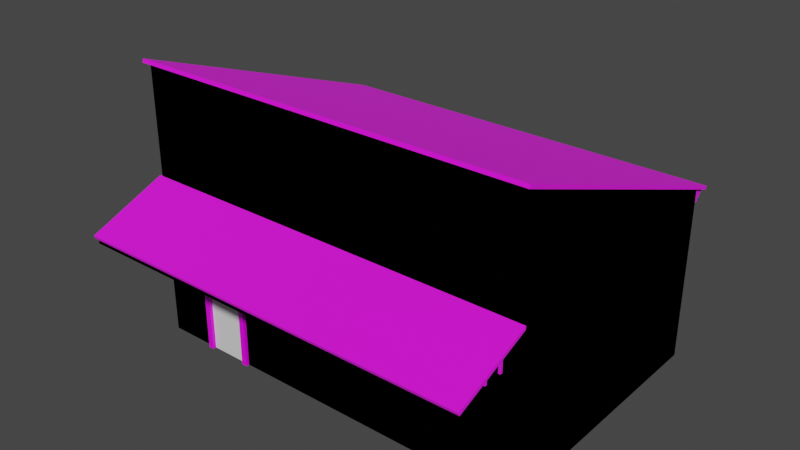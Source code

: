 # Source: 35_casa.blend  (saved by Blender 2.83.19; exported with 4.5.12 LTS)
import bpy
from mathutils import Matrix  # noqa: F401  (used for matrix-valued properties, if any)

bpy.ops.wm.read_factory_settings(use_empty=True)
scene = bpy.context.scene
scene.name = 'Scene'

# ---- collections
col_casa35_lod0 = bpy.data.collections.new('casa35_LOD0'); scene.collection.children.link(col_casa35_lod0)
col_casa35_lod1 = bpy.data.collections.new('casa35_LOD1'); scene.collection.children.link(col_casa35_lod1)

# ---- images (referenced by path relative to the original .blend; pixels are not part of the script)
import os
ASSET_DIR = os.environ.get("B2B_ASSET_DIR", "")  # directory of the original .blend (textures are referenced by path, not embedded)
HERE = os.path.dirname(os.path.abspath(__file__))  # packed textures are extracted next to this script under _unpacked/

def load_image(name, relpath, width, height, colorspace="sRGB"):
    """Load a texture the original file referenced (path relative to the .blend, or extracted next to this script)."""
    p = next((c for c in (os.path.join(HERE, relpath), os.path.join(ASSET_DIR, relpath)) if relpath and os.path.exists(c)), "")
    if p:
        img = bpy.data.images.load(p, check_existing=True)
        img.name = name
    else:  # same state as the original file: an image datablock whose file is absent (Cycles renders it pink)
        img = bpy.data.images.new(name, width, height)
        img.source = "FILE"
        img.filepath = "//" + (relpath or name)
    img.colorspace_settings.name = colorspace
    return img
img_texturescom_rooftilesceramicold0056_1_seamless_s_jpg = load_image('TexturesCom_RooftilesCeramicOld0056_1_seamless_S.jpg', 'TexturesCom_RooftilesCeramicOld0056_1_seamless_S.jpg', 1024, 1024, 'sRGB')
img_tmrlegyew_2k_albedo_jpg = load_image('tmrlegyew_2K_Albedo.jpg', 'tmrlegyew_2K_Albedo.jpg', 1024, 1024, 'sRGB')
img_defaultmaterial_base_color_png = load_image('DefaultMaterial_Base_Color.png', 'DefaultMaterial_Base_Color.png', 1024, 1024, 'sRGB')
img_madeira300_jpg = load_image('madeira300.jpg', 'madeira300.jpg', 1024, 1024, 'sRGB')
img_35_lod = load_image('35-lod', '', 1024, 1024, 'sRGB')

# ---- materials (node trees are filled in below, after node groups)
mat_telhado = bpy.data.materials.new('telhado')
mat_dirty_concrete_floor_4x4_ue4idgdlw = bpy.data.materials.new('Dirty_Concrete_Floor_4x4_ue4idgdlw')
mat_portas_janelas = bpy.data.materials.new('portas_janelas')
mat_madeira = bpy.data.materials.new('madeira')
mat_lod = bpy.data.materials.new('lod')

# ---- material node trees
mat_telhado.use_nodes = True; mat_telhado.node_tree.nodes.clear()
_N = mat_telhado.node_tree.nodes; _L = mat_telhado.node_tree.links
n0 = _N.new('ShaderNodeBsdfPrincipled'); n0.name = 'Principled BSDF'; n0.location = (10, 300)
n0.distribution = 'GGX'
n0.subsurface_method = 'BURLEY'
n0.inputs[2].default_value = 1.0
n0.inputs[3].default_value = 1.45
n0.inputs[27].default_value = (0.0, 0.0, 0.0, 1.0)
n0.inputs[28].default_value = 1.0
n1 = _N.new('ShaderNodeOutputMaterial'); n1.name = 'Material Output'; n1.location = (300, 300)
n2 = _N.new('ShaderNodeTexImage'); n2.name = 'Image Texture'; n2.location = (-439, 318)
n2.image = img_texturescom_rooftilesceramicold0056_1_seamless_s_jpg
_L.new(n0.outputs[0], n1.inputs[0])
_L.new(n2.outputs[0], n0.inputs[0])
n1.is_active_output = True
mat_dirty_concrete_floor_4x4_ue4idgdlw.use_nodes = True; mat_dirty_concrete_floor_4x4_ue4idgdlw.node_tree.nodes.clear()
_N = mat_dirty_concrete_floor_4x4_ue4idgdlw.node_tree.nodes; _L = mat_dirty_concrete_floor_4x4_ue4idgdlw.node_tree.links
n0 = _N.new('ShaderNodeOutputMaterial'); n0.name = 'Material Output'; n0.location = (300, 300)
n1 = _N.new('ShaderNodeTexImage'); n1.name = 'Image Texture'; n1.location = (-957, 511)
n2 = _N.new('ShaderNodeTexImage'); n2.name = 'Image Texture.001'; n2.location = (-529, 128)
n2.image = img_tmrlegyew_2k_albedo_jpg
n3 = _N.new('ShaderNodeBsdfPrincipled'); n3.name = 'Principled BSDF'; n3.location = (10, 300)
n3.subsurface_method = 'BURLEY'
n3.inputs[2].default_value = 0.9227
n3.inputs[3].default_value = 1.45
n3.inputs[27].default_value = (0.0, 0.0, 0.0, 1.0)
n3.inputs[28].default_value = 1.0
n4 = _N.new('ShaderNodeMix'); n4.name = 'Mix'; n4.location = (-187, 273)
n4.data_type = 'RGBA'
n4.blend_type = 'MULTIPLY'
n4.inputs[0].default_value = 1.0
n5 = _N.new('ShaderNodeAmbientOcclusion'); n5.name = 'Ambient Occlusion'; n5.location = (-495, 415)
_L.new(n4.outputs[2], n3.inputs[0])
_L.new(n3.outputs[0], n0.inputs[0])
_L.new(n5.outputs[1], n4.inputs[7])
_L.new(n2.outputs[0], n4.inputs[6])
n0.is_active_output = True
mat_portas_janelas.use_nodes = True; mat_portas_janelas.node_tree.nodes.clear()
_N = mat_portas_janelas.node_tree.nodes; _L = mat_portas_janelas.node_tree.links
n0 = _N.new('ShaderNodeBsdfPrincipled'); n0.name = 'Principled BSDF'; n0.location = (10, 300)
n0.distribution = 'GGX'
n0.subsurface_method = 'BURLEY'
n0.inputs[3].default_value = 1.45
n0.inputs[27].default_value = (0.0, 0.0, 0.0, 1.0)
n0.inputs[28].default_value = 1.0
n1 = _N.new('ShaderNodeOutputMaterial'); n1.name = 'Material Output'; n1.location = (300, 300)
n2 = _N.new('ShaderNodeTexImage'); n2.name = 'Image Texture'; n2.location = (-422, 151)
n2.image = img_defaultmaterial_base_color_png
n3 = _N.new('ShaderNodeTexImage'); n3.name = 'Image Texture.001'; n3.location = (452, 88)
_L.new(n0.outputs[0], n1.inputs[0])
_L.new(n2.outputs[0], n0.inputs[0])
n1.is_active_output = True
mat_madeira.use_nodes = True; mat_madeira.node_tree.nodes.clear()
_N = mat_madeira.node_tree.nodes; _L = mat_madeira.node_tree.links
n0 = _N.new('ShaderNodeBsdfPrincipled'); n0.name = 'Principled BSDF'; n0.location = (10, 300)
n0.distribution = 'GGX'
n0.subsurface_method = 'BURLEY'
n0.inputs[2].default_value = 0.8909
n0.inputs[3].default_value = 1.45
n0.inputs[27].default_value = (0.0, 0.0, 0.0, 1.0)
n0.inputs[28].default_value = 1.0
n1 = _N.new('ShaderNodeOutputMaterial'); n1.name = 'Material Output'; n1.location = (300, 300)
n2 = _N.new('ShaderNodeTexImage'); n2.name = 'Image Texture.001'; n2.location = (-533, 50)
n2.image = img_madeira300_jpg
n3 = _N.new('ShaderNodeTexImage'); n3.name = 'Image Texture'; n3.location = (421, 127)
_L.new(n0.outputs[0], n1.inputs[0])
_L.new(n2.outputs[0], n0.inputs[0])
n1.is_active_output = True
mat_lod.use_nodes = True; mat_lod.node_tree.nodes.clear()
_N = mat_lod.node_tree.nodes; _L = mat_lod.node_tree.links
n0 = _N.new('ShaderNodeBsdfPrincipled'); n0.name = 'Principled BSDF'; n0.location = (10, 300)
n0.distribution = 'GGX'
n0.subsurface_method = 'BURLEY'
n0.inputs[3].default_value = 1.45
n0.inputs[27].default_value = (0.0, 0.0, 0.0, 1.0)
n0.inputs[28].default_value = 1.0
n1 = _N.new('ShaderNodeOutputMaterial'); n1.name = 'Material Output'; n1.location = (300, 300)
n2 = _N.new('ShaderNodeTexImage'); n2.name = 'Image Texture'; n2.location = (-411, 241)
n2.image = img_35_lod
_L.new(n0.outputs[0], n1.inputs[0])
n1.is_active_output = True

# ---- world
world_world = bpy.data.worlds.new('World'); scene.world = world_world
world_world.use_nodes = True; world_world.node_tree.nodes.clear()
_N = world_world.node_tree.nodes; _L = world_world.node_tree.links
n0 = _N.new('ShaderNodeOutputWorld'); n0.name = 'World Output'; n0.location = (300, 300)
n1 = _N.new('ShaderNodeBackground'); n1.name = 'Background'; n1.location = (10, 300)
n1.inputs[0].default_value = (0.05088, 0.05088, 0.05088, 1.0)
_L.new(n1.outputs[0], n0.inputs[0])
n0.is_active_output = True
world_world.color = (0.05088, 0.05088, 0.05088)
world_world.use_sun_shadow = False
world_world.sun_shadow_jitter_overblur = 0.0

# ---- meshes
me_plane = bpy.data.meshes.new('Plane')
me_plane.from_pydata([(-3.045, -2.148, 0.838), (3.045, -2.148, 0.838), (-3.045, 2.184, -0.7384), (3.045, 2.184, -0.7384), (-3.045, -2.166, 0.7882), (3.045, -2.166, 0.7882), (-3.045, 2.166, -0.7882), (3.045, 2.166, -0.7882), (-3.045, -3.259, -1.344), (3.045, -3.259, -1.344), (-3.045, -2.074, -0.8691), (3.045, -2.074, -0.8691), (-3.045, -3.239, -1.393), (3.045, -3.239, -1.393), (-3.045, -2.074, -0.9181), (3.045, -2.074, -0.9181)], [], [(0, 1, 3, 2), (4, 6, 7, 5), (0, 2, 6, 4), (1, 0, 4, 5), (3, 1, 5, 7), (2, 3, 7, 6), (8, 9, 11, 10), (12, 14, 15, 13), (8, 10, 14, 12), (9, 8, 12, 13), (11, 9, 13, 15), (10, 11, 15, 14)])
_uv = me_plane.uv_layers.new(name='UVMap')
_uv.uv.foreach_set('vector', [1.748, 1.384, -0.7482, 1.384, -0.7482, -0.3917, 1.748, -0.3917, 1.748, 1.392, 1.748, -0.3842, -0.7482, -0.3842, -0.7482, 1.392, -0.3842, 0.8333, 1.392, 0.1871, 1.384, 0.1667, -0.3917, 0.8129, 1.748, 0.8333, -0.7482, 0.8333, -0.7482, 0.8129, 1.748, 0.8129, 1.392, 0.1871, -0.3842, 0.8333, -0.3917, 0.8129, 1.384, 0.1667, -0.7482, 0.1428, 1.748, 0.1428, 1.748, 0.1125, -0.7482, 0.1125, -1.159, 0.1098, 2.159, 0.1098, 2.159, 0.7614, -1.159, 0.7614, -1.159, 0.09989, -1.159, 0.7435, 2.159, 0.7435, 2.159, 0.09989, 0.1811, 0.5616, 0.8328, 0.3191, 0.8148, 0.2993, 0.1713, 0.5345, 2.159, 0.5616, -1.159, 0.5616, -1.159, 0.5345, 2.159, 0.5345, 0.8328, 0.3191, 0.1811, 0.5616, 0.1713, 0.5345, 0.8148, 0.2993, -1.159, 0.3191, 2.159, 0.3191, 2.159, 0.2993, -1.159, 0.2993])
me_plane.materials.append(mat_telhado)
me_plane.use_remesh_fix_poles = True
me_plane.use_remesh_preserve_attributes = False
me_plane.use_mirror_vertex_groups = False
me_plane.update()
me_35_casa_lod0 = bpy.data.meshes.new('35_casa_LOD0')
me_35_casa_lod0.from_pydata([(-2.995, -2.029, 0.0), (-2.995, -2.029, 4.1), (-2.995, 2.029, 0.0), (-2.995, 2.029, 2.623), (3.005, -2.029, 0.0), (3.005, -2.029, 4.1), (3.005, 2.029, 0.0), (3.005, 2.029, 2.623), (1.791, 2.129, 2.519), (0.5382, 2.029, 2.104), (0.5382, 2.029, 0.9874), (-0.7835, 2.029, 0.0), (1.791, 2.179, 2.569), (-0.2245, 2.029, 2.104), (-0.2245, 2.029, 0.9874), (1.791, 2.179, 2.519), (-1.343, 2.029, 2.104), (-1.343, 2.029, 0.9874), (1.791, 2.129, 2.469), (-2.105, 2.029, 2.104), (-2.105, 2.029, 0.9874), (1.791, 2.079, 2.469), (2.178, 2.029, 2.144), (2.178, 2.029, 0.0), (1.405, 2.029, 0.0), (1.791, 2.079, 2.419), (1.405, 2.029, 2.144), (-1.724, 2.129, 2.519), (-1.724, 2.179, 2.569), (-1.724, 2.179, 2.519), (1.598, 2.029, 2.227), (1.791, 2.029, 2.266), (1.985, 2.029, 2.227), (-2.253, -2.029, 0.0), (-2.253, -2.029, 2.104), (-1.48, -2.029, 0.0), (-1.48, -2.029, 2.104), (2.046, -2.029, 2.104), (1.284, -2.029, 2.104), (2.046, -2.029, 0.9874), (1.284, -2.029, 0.9874), (3.005, 2.029, 2.419), (3.005, 2.079, 2.419), (3.005, 2.079, 2.469), (3.005, 2.129, 2.469), (3.005, 2.179, 2.519), (3.005, 2.179, 2.569), (3.005, 2.129, 2.519), (-2.995, 2.029, 2.419), (-2.995, 2.079, 2.419), (-2.995, 2.079, 2.469), (-2.995, 2.129, 2.469), (-2.995, 2.179, 2.519), (-2.995, 2.179, 2.569), (-2.995, 2.129, 2.519), (0.09312, 2.029, 2.419), (0.09312, 2.079, 2.419), (0.09312, 2.079, 2.469), (0.09312, 2.129, 2.469), (0.09312, 2.179, 2.519), (0.09312, 2.179, 2.569), (0.09312, 2.129, 2.519), (-1.724, 2.079, 2.469), (-1.724, 2.079, 2.419), (-1.724, 2.029, 2.419), (1.791, 2.029, 2.419), (-1.724, 2.129, 2.469), (1.791, 2.029, 2.425), (2.178, 2.029, 0.0), (2.178, 2.029, 2.144), (2.178, 2.067, 0.0), (2.178, 2.067, 2.144), (2.092, 2.067, 0.0), (2.092, 2.067, 2.096), (2.092, 1.941, 0.0), (2.092, 1.941, 2.096), (1.491, 1.941, 0.0), (1.491, 1.941, 2.096), (1.491, 2.067, 0.0), (1.491, 2.067, 2.096), (1.405, 2.067, 0.0), (1.405, 2.029, 0.0), (1.405, 2.067, 2.144), (1.405, 2.029, 2.144), (1.641, 1.941, 0.0), (1.791, 1.941, 0.0), (1.942, 1.941, 0.0), (1.598, 2.067, 2.227), (1.791, 2.067, 2.266), (1.985, 2.067, 2.227), (1.985, 2.029, 2.227), (1.791, 2.029, 2.266), (1.598, 2.029, 2.227), (1.641, 2.067, 2.155), (1.791, 2.067, 2.18), (1.942, 2.067, 2.155), (1.942, 1.941, 2.155), (1.791, 1.941, 2.18), (1.641, 1.941, 2.155), (0.4806, 1.95, 1.051), (-0.1669, 1.95, 1.051), (0.4806, 1.95, 2.04), (0.4806, 2.075, 1.051), (-0.1669, 2.075, 1.051), (0.4806, 2.075, 2.04), (0.5382, 2.075, 0.9874), (-0.2245, 2.075, 0.9874), (0.5382, 2.075, 2.104), (0.5382, 2.029, 0.9874), (-0.2245, 2.029, 0.9874), (0.5382, 2.029, 2.104), (-0.2245, 2.029, 2.104), (-0.2245, 2.075, 2.104), (-0.1669, 2.075, 2.04), (-0.1669, 1.95, 2.04), (-1.4, 1.95, 1.051), (-2.048, 1.95, 1.051), (-1.4, 1.95, 2.04), (-1.4, 2.075, 1.051), (-2.048, 2.075, 1.051), (-1.4, 2.075, 2.04), (-1.343, 2.075, 0.9874), (-2.105, 2.075, 0.9874), (-1.343, 2.075, 2.104), (-1.343, 2.029, 0.9874), (-2.105, 2.029, 0.9874), (-1.343, 2.029, 2.104), (-2.105, 2.029, 2.104), (-2.105, 2.075, 2.104), (-2.048, 2.075, 2.04), (-2.048, 1.95, 2.04), (-2.253, -2.029, 0.0), (-2.253, -2.029, 2.104), (-2.253, -2.08, 0.0), (-2.253, -2.08, 2.104), (-2.167, -2.08, 0.0), (-2.167, -2.08, 2.018), (-2.167, -1.954, 0.0), (-2.167, -1.954, 2.018), (-1.566, -1.954, 0.0), (-1.566, -1.954, 2.018), (-1.566, -2.08, 0.0), (-1.566, -2.08, 2.018), (-1.48, -2.08, 0.0), (-1.48, -2.029, 0.0), (-1.48, -2.08, 2.104), (-1.48, -2.029, 2.104), (2.92, -3.137, 1.88), (2.92, -3.137, 1.963), (2.92, -2.029, 1.88), (2.92, -2.029, 1.963), (2.953, -3.137, 1.88), (2.953, -3.137, 1.963), (2.953, -2.029, 1.88), (2.953, -2.029, 1.963), (3.005, -3.169, 1.88), (3.005, -3.169, 1.963), (3.005, -3.137, 1.88), (3.005, -3.137, 1.963), (2.92, -2.315, 1.88), (2.92, -2.601, 1.88), (2.92, -2.887, 1.88), (2.92, -2.87, 1.963), (2.92, -2.905, 1.963), (2.92, -2.583, 1.963), (2.92, -2.619, 1.963), (2.92, -2.297, 1.963), (2.92, -2.333, 1.963), (2.953, -2.887, 1.88), (2.953, -2.601, 1.88), (2.953, -2.315, 1.88), (2.953, -2.333, 1.963), (2.953, -2.297, 1.963), (2.953, -2.619, 1.963), (2.953, -2.583, 1.963), (2.953, -2.905, 1.963), (2.953, -2.87, 1.963), (2.953, -2.87, 2.101), (2.953, -2.619, 2.203), (2.92, -2.87, 2.101), (2.92, -2.905, 2.087), (2.953, -2.905, 2.087), (2.953, -2.297, 2.335), (2.92, -2.619, 2.203), (2.953, -2.333, 2.32), (2.92, -2.583, 2.218), (2.92, -2.297, 2.335), (2.953, -2.583, 2.218), (2.92, -2.333, 2.32), (-2.92, -3.137, 1.88), (-2.92, -3.137, 1.963), (-2.92, -2.029, 1.88), (-2.92, -2.029, 1.963), (-2.953, -3.137, 1.88), (-2.953, -3.137, 1.963), (-2.953, -2.029, 1.88), (-2.953, -2.029, 1.963), (-3.005, -3.169, 1.88), (-3.005, -3.169, 1.963), (-3.005, -3.137, 1.88), (-3.005, -3.137, 1.963), (-2.92, -2.315, 1.88), (-2.92, -2.601, 1.88), (-2.92, -2.887, 1.88), (-2.92, -2.87, 1.963), (-2.92, -2.905, 1.963), (-2.92, -2.583, 1.963), (-2.92, -2.619, 1.963), (-2.92, -2.297, 1.963), (-2.92, -2.333, 1.963), (-2.953, -2.887, 1.88), (-2.953, -2.601, 1.88), (-2.953, -2.315, 1.88), (-2.953, -2.333, 1.963), (-2.953, -2.297, 1.963), (-2.953, -2.619, 1.963), (-2.953, -2.583, 1.963), (-2.953, -2.905, 1.963), (-2.953, -2.87, 1.963), (-2.953, -2.87, 2.101), (-2.953, -2.619, 2.203), (-2.92, -2.87, 2.101), (-2.92, -2.905, 2.087), (-2.953, -2.905, 2.087), (-2.953, -2.297, 2.335), (-2.92, -2.619, 2.203), (-2.953, -2.333, 2.32), (-2.92, -2.583, 2.218), (-2.92, -2.297, 2.335), (-2.953, -2.583, 2.218), (-2.92, -2.333, 2.32), (1.341, -1.95, 1.051), (1.989, -1.95, 1.051), (1.341, -1.95, 2.04), (1.341, -2.075, 1.051), (1.989, -2.075, 1.051), (1.341, -2.075, 2.04), (1.284, -2.075, 0.9874), (2.046, -2.075, 0.9874), (1.284, -2.075, 2.104), (1.284, -2.029, 0.9874), (2.046, -2.029, 0.9874), (1.284, -2.029, 2.104), (2.046, -2.029, 2.104), (2.046, -2.075, 2.104), (1.989, -2.075, 2.04), (1.989, -1.95, 2.04)], [], [(1, 3, 48), (57, 58, 18, 21), (41, 7, 5), (11, 14, 10, 24), (33, 34, 1, 0), (6, 41, 5, 4), (23, 22, 41, 6), (0, 1, 48, 2), (58, 61, 8, 18), (61, 59, 15, 8), (17, 16, 13, 14), (11, 17, 14), (2, 20, 17, 11), (59, 60, 12, 15), (55, 64, 63, 56), (2, 48, 19, 20), (56, 63, 62, 57), (57, 62, 66, 58), (10, 9, 26, 24), (58, 66, 27, 61), (61, 27, 29, 59), (59, 29, 28, 60), (40, 38, 36, 35), (4, 39, 40, 35), (4, 5, 37, 39), (65, 25, 42, 41), (25, 21, 43, 42), (21, 18, 44, 43), (18, 8, 47, 44), (8, 15, 45, 47), (15, 12, 46, 45), (43, 41, 42), (43, 7, 41), (44, 47, 7, 43), (45, 46, 47), (7, 47, 46), (64, 48, 49, 63), (63, 49, 50, 62), (62, 50, 51, 66), (66, 51, 54, 27), (27, 54, 52, 29), (29, 52, 53, 28), (50, 49, 48), (50, 48, 3), (51, 50, 3, 54), (52, 54, 53), (3, 53, 54), (37, 5, 38), (38, 5, 1, 36), (36, 1, 34), (31, 67, 65, 32), (30, 65, 67, 31), (26, 65, 30), (9, 55, 65, 26), (32, 65, 41, 22), (48, 64, 19), (19, 64, 16), (16, 64, 55, 13), (13, 55, 9), (56, 57, 21, 25), (55, 56, 25, 65), (70, 71, 69, 68), (72, 73, 71, 70), (73, 72, 74, 75), (86, 96, 75, 74), (78, 79, 77, 76), (79, 78, 80, 82), (81, 83, 82, 80), (89, 90, 69, 71), (93, 79, 82, 87), (95, 73, 75, 96), (79, 93, 98, 77), (93, 94, 97, 98), (94, 95, 96, 97), (73, 95, 89, 71), (95, 94, 88, 89), (94, 93, 87, 88), (82, 83, 92, 87), (87, 92, 91, 88), (88, 91, 90, 89), (76, 77, 98, 84), (84, 98, 97, 85), (85, 97, 96, 86), (101, 99, 100, 114), (102, 103, 100, 99), (104, 102, 99, 101), (103, 102, 105, 106), (102, 104, 107, 105), (109, 106, 105, 108), (105, 107, 110, 108), (112, 111, 110, 107), (109, 111, 112, 106), (113, 103, 106, 112), (104, 113, 112, 107), (103, 113, 114, 100), (113, 104, 101, 114), (117, 115, 116, 130), (118, 119, 116, 115), (120, 118, 115, 117), (119, 118, 121, 122), (118, 120, 123, 121), (125, 122, 121, 124), (121, 123, 126, 124), (128, 127, 126, 123), (125, 127, 128, 122), (129, 119, 122, 128), (120, 129, 128, 123), (119, 129, 130, 116), (129, 120, 117, 130), (133, 134, 132, 131), (135, 136, 134, 133), (136, 135, 137, 138), (139, 140, 138, 137), (141, 142, 140, 139), (142, 141, 143, 145), (144, 146, 145, 143), (145, 146, 132, 134), (136, 142, 145, 134), (142, 136, 138, 140), (161, 162, 165, 160), (169, 173, 176, 168), (155, 197, 199, 157), (157, 158, 156, 155), (157, 199, 200, 158), (168, 175, 152, 151), (160, 164, 167, 159), (159, 166, 150, 149), (147, 148, 163, 161), (153, 154, 172, 170), (170, 171, 174, 169), (161, 168, 151, 147), (160, 169, 168, 161), (159, 170, 169, 160), (171, 170, 172), (173, 169, 174), (175, 168, 176), (162, 161, 163), (164, 160, 165), (166, 159, 167), (149, 153, 170, 159), (166, 167, 188, 186), (174, 164, 185, 187), (167, 171, 184, 188), (164, 165, 183, 185), (171, 172, 182, 184), (172, 166, 186, 182), (163, 175, 181, 180), (162, 163, 180, 179), (165, 173, 178, 183), (173, 174, 187, 178), (175, 176, 177, 181), (176, 162, 179, 177), (203, 202, 207, 204), (211, 210, 218, 215), (199, 197, 198, 200), (210, 193, 194, 217), (202, 201, 209, 206), (201, 191, 192, 208), (189, 203, 205, 190), (195, 212, 214, 196), (212, 211, 216, 213), (203, 189, 193, 210), (202, 203, 210, 211), (201, 202, 211, 212), (213, 214, 212), (215, 216, 211), (217, 218, 210), (204, 205, 203), (206, 207, 202), (208, 209, 201), (191, 201, 212, 195), (208, 228, 230, 209), (216, 229, 227, 206), (209, 230, 226, 213), (206, 227, 225, 207), (213, 226, 224, 214), (214, 224, 228, 208), (205, 222, 223, 217), (204, 221, 222, 205), (207, 225, 220, 215), (215, 220, 229, 216), (217, 223, 219, 218), (218, 219, 221, 204), (197, 155, 156, 198), (233, 231, 232, 246), (234, 235, 232, 231), (236, 234, 231, 233), (235, 234, 237, 238), (234, 236, 239, 237), (241, 238, 237, 240), (237, 239, 242, 240), (244, 243, 242, 239), (241, 243, 244, 238), (245, 235, 238, 244), (236, 245, 244, 239), (235, 245, 246, 232), (245, 236, 233, 246)])
me_35_casa_lod0.polygons.foreach_set('material_index', [0, 0, 0, 0, 0, 0, 0, 0, 0, 0, 0, 0, 0, 0, 0, 0, 0, 0, 0, 0, 0, 0, 0, 0, 0, 0, 0, 0, 0, 0, 0, 0, 0, 0, 0, 0, 0, 0, 0, 0, 0, 0, 0, 0, 0, 0, 0, 0, 0, 0, 0, 0, 0, 0, 0, 0, 0, 0, 0, 0, 0, 1, 1, 1, 1, 1, 1, 1, 1, 1, 1, 1, 1, 1, 1, 1, 1, 1, 1, 1, 1, 1, 1, 1, 1, 1, 1, 1, 1, 1, 1, 1, 1, 1, 1, 1, 1, 1, 1, 1, 1, 1, 1, 1, 1, 1, 1, 1, 1, 1, 1, 1, 1, 1, 1, 1, 1, 1, 1, 2, 2, 2, 2, 2, 2, 2, 2, 2, 2, 2, 2, 2, 2, 2, 2, 2, 2, 2, 2, 2, 2, 2, 2, 2, 2, 2, 2, 2, 2, 2, 2, 2, 2, 2, 2, 2, 2, 2, 2, 2, 2, 2, 2, 2, 2, 2, 2, 2, 2, 2, 2, 2, 2, 2, 2, 2, 2, 2, 2, 2, 2, 2, 2, 2, 1, 1, 1, 1, 1, 1, 1, 1, 1, 1, 1, 1, 1])
_uv = me_35_casa_lod0.uv_layers.new(name='UVMap')
_uv.uv.foreach_set('vector', [-0.3501, 0.9906, 0.6248, 0.6358, 0.6248, 0.5868, 0.5058, 0.6783, 0.5058, 0.6903, 0.9138, 0.6903, 0.9138, 0.6783, 0.6248, 0.5868, 0.6248, 0.6358, -0.3501, 0.9906, 0.2952, 0.005526, 0.4295, 0.2428, 0.6127, 0.2428, 0.8209, 0.005526, -0.05792, 0.005526, -0.05792, 0.511, -0.2361, 0.9906, -0.2361, 0.005526, 0.6248, 0.005526, 0.6248, 0.5868, -0.3501, 0.9906, -0.3501, 0.005526, 1.007, 0.005526, 1.007, 0.5206, 1.205, 0.5868, 1.205, 0.005526, -0.3501, 0.005526, -0.3501, 0.9906, 0.6248, 0.5868, 0.6248, 0.005526, 0.5058, 0.5988, 0.5058, 0.6108, 0.9138, 0.6108, 0.9138, 0.5988, 0.5058, 0.6903, 0.5058, 0.7023, 0.9138, 0.7023, 0.9138, 0.6903, 0.1609, 0.2428, 0.1609, 0.511, 0.4295, 0.511, 0.4295, 0.2428, 0.2952, 0.005526, 0.1609, 0.2428, 0.4295, 0.2428, -0.2361, 0.005526, -0.0224, 0.2428, 0.1609, 0.2428, 0.2952, 0.005526, 0.5058, 0.6108, 0.5058, 0.6228, 0.9138, 0.6228, 0.9138, 0.6108, 0.5058, 0.6663, 0.06923, 0.6663, 0.06923, 0.6783, 0.5058, 0.6783, -0.2361, 0.005526, -0.2361, 0.5868, -0.0224, 0.511, -0.0224, 0.2428, 0.5058, 0.5868, 0.06923, 0.5868, 0.06923, 0.5988, 0.5058, 0.5988, 0.5058, 0.6783, 0.06923, 0.6783, 0.06923, 0.6903, 0.5058, 0.6903, 0.6127, 0.2428, 0.6127, 0.511, 0.8209, 0.5206, 0.8209, 0.005526, 0.5058, 0.5988, 0.06923, 0.5988, 0.06923, 0.6108, 0.5058, 0.6108, 0.5058, 0.6903, 0.06923, 0.6903, 0.06923, 0.7023, 0.5058, 0.7023, 0.5058, 0.6108, 0.06923, 0.6108, 0.06923, 0.6228, 0.5058, 0.6228, 0.7918, 0.2428, 0.7918, 0.511, 0.1279, 0.511, 0.1279, 0.005526, 1.205, 0.005526, 0.9751, 0.2428, 0.7918, 0.2428, 0.1279, 0.005526, 1.205, 0.005526, 1.205, 0.9906, 0.9751, 0.511, 0.9751, 0.2428, 0.9138, 0.6663, 0.9138, 0.6783, 1.205, 0.6783, 1.205, 0.6663, 0.9138, 0.5868, 0.9138, 0.5988, 1.205, 0.5988, 1.205, 0.5868, 0.9138, 0.6783, 0.9138, 0.6903, 1.205, 0.6903, 1.205, 0.6783, 0.9138, 0.5988, 0.9138, 0.6108, 1.205, 0.6108, 1.205, 0.5988, 0.9138, 0.6903, 0.9138, 0.7023, 1.205, 0.7023, 1.205, 0.6903, 0.9138, 0.6108, 0.9138, 0.6228, 1.205, 0.6228, 1.205, 0.6108, 0.6368, 0.5988, 0.6248, 0.5868, 0.6368, 0.5868, 0.6368, 0.5988, 0.6248, 0.6358, 0.6248, 0.5868, 0.6489, 0.5988, 0.6489, 0.6108, 0.6248, 0.6358, 0.6368, 0.5988, 0.6609, 0.6108, 0.6609, 0.6228, 0.6489, 0.6108, 0.6248, 0.6358, 0.6489, 0.6108, 0.6609, 0.6228, 0.06923, 0.6663, -0.2361, 0.6663, -0.2361, 0.6783, 0.06923, 0.6783, 0.06923, 0.5868, -0.2361, 0.5868, -0.2361, 0.5988, 0.06923, 0.5988, 0.06923, 0.6783, -0.2361, 0.6783, -0.2361, 0.6903, 0.06923, 0.6903, 0.06923, 0.5988, -0.2361, 0.5988, -0.2361, 0.6108, 0.06923, 0.6108, 0.06923, 0.6903, -0.2361, 0.6903, -0.2361, 0.7023, 0.06923, 0.7023, 0.06923, 0.6108, -0.2361, 0.6108, -0.2361, 0.6228, 0.06923, 0.6228, 0.6368, 0.5988, 0.6368, 0.5868, 0.6248, 0.5868, 0.6368, 0.5988, 0.6248, 0.5868, 0.6248, 0.6358, 0.6489, 0.5988, 0.6368, 0.5988, 0.6248, 0.6358, 0.6489, 0.6108, 0.6609, 0.6108, 0.6489, 0.6108, 0.6609, 0.6228, 0.6248, 0.6358, 0.6609, 0.6228, 0.6489, 0.6108, 0.9751, 0.511, 1.205, 0.9906, 0.7918, 0.511, 0.7918, 0.511, 1.205, 0.9906, -0.2361, 0.9906, 0.1279, 0.511, 0.1279, 0.511, -0.2361, 0.9906, -0.05792, 0.511, 0.9138, 0.5501, 0.9138, 0.5882, 0.9138, 0.5868, 0.9603, 0.5405, 0.8674, 0.5405, 0.9138, 0.5868, 0.9138, 0.5882, 0.9138, 0.5501, 0.8209, 0.5206, 0.9138, 0.5868, 0.8674, 0.5405, 0.6127, 0.511, 0.5058, 0.5868, 0.9138, 0.5868, 0.8209, 0.5206, 0.9603, 0.5405, 0.9138, 0.5868, 1.205, 0.5868, 1.007, 0.5206, -0.2361, 0.5868, 0.06923, 0.5868, -0.0224, 0.511, -0.0224, 0.511, 0.06923, 0.5868, 0.1609, 0.511, 0.1609, 0.511, 0.06923, 0.5868, 0.5058, 0.5868, 0.4295, 0.511, 0.4295, 0.511, 0.5058, 0.5868, 0.6127, 0.511, 0.5058, 0.5868, 0.5058, 0.5988, 0.9138, 0.5988, 0.9138, 0.5868, 0.5058, 0.6663, 0.5058, 0.6783, 0.9138, 0.6783, 0.9138, 0.6663, 0.0132, 0.7029, 0.0132, 0.9858, 0.003913, 0.9858, 0.003913, 0.7029, 0.01952, 0.7029, 0.01952, 0.9787, 0.0132, 0.9858, 0.0132, 0.7029, 0.01952, 0.9787, 0.01952, 0.7029, 0.02881, 0.7029, 0.02881, 0.9787, 0.04126, 0.4541, 0.04126, 0.003913, 0.003913, 0.003913, 0.003913, 0.4541, 0.09753, 0.7029, 0.09753, 0.9787, 0.08825, 0.9787, 0.08825, 0.7029, 0.09753, 0.9787, 0.09753, 0.7029, 0.1039, 0.7029, 0.1039, 0.9858, 0.1131, 0.7029, 0.1131, 0.9858, 0.1039, 0.9858, 0.1039, 0.7029, 0.03586, 0.9858, 0.03586, 0.9961, 0.0132, 0.9961, 0.0132, 0.9858, 0.07803, 0.9787, 0.09753, 0.9787, 0.1039, 0.9858, 0.08119, 0.9858, 0.03902, 0.9787, 0.01952, 0.9787, 0.01952, 0.9684, 0.03902, 0.9684, 0.09753, 0.9787, 0.07803, 0.9787, 0.07803, 0.9684, 0.09753, 0.9684, 0.07803, 0.9787, 0.05853, 0.9787, 0.05853, 0.9684, 0.07803, 0.9684, 0.05853, 0.9787, 0.03902, 0.9787, 0.03902, 0.9684, 0.05853, 0.9684, 0.01952, 0.9787, 0.03902, 0.9787, 0.03586, 0.9858, 0.0132, 0.9858, 0.03902, 0.9787, 0.05853, 0.9787, 0.05853, 0.9858, 0.03586, 0.9858, 0.05853, 0.9787, 0.07803, 0.9787, 0.08119, 0.9858, 0.05853, 0.9858, 0.1039, 0.9858, 0.1039, 0.9961, 0.08119, 0.9961, 0.08119, 0.9858, 0.08119, 0.9858, 0.08119, 0.9961, 0.05853, 0.9961, 0.05853, 0.9858, 0.05853, 0.9858, 0.05853, 0.9961, 0.03586, 0.9961, 0.03586, 0.9858, 0.1533, 0.4541, 0.1533, 0.003913, 0.116, 0.003913, 0.116, 0.4541, 0.116, 0.4541, 0.116, 0.003913, 0.07861, 0.003913, 0.07861, 0.4541, 0.07861, 0.4541, 0.07861, 0.003913, 0.04126, 0.003913, 0.04126, 0.4541, 0.1689, 0.6951, 0.1689, 0.4619, 0.3261, 0.4619, 0.3261, 0.6951, 0.8073, 0.7029, 0.8073, 0.7816, 0.797, 0.7816, 0.797, 0.7029, 0.8371, 0.4321, 0.79, 0.4321, 0.79, 0.4217, 0.8371, 0.4217, 0.8051, 0.3201, 0.8051, 0.3987, 0.8003, 0.4035, 0.8003, 0.3153, 0.8051, 0.3987, 0.8729, 0.3987, 0.8777, 0.4035, 0.8003, 0.4035, 0.79, 0.3153, 0.8003, 0.3153, 0.8003, 0.4035, 0.79, 0.4035, 0.8003, 0.4035, 0.8777, 0.4035, 0.8777, 0.4139, 0.8003, 0.4139, 0.8777, 0.3153, 0.8881, 0.3153, 0.8881, 0.4035, 0.8777, 0.4035, 0.8003, 0.3049, 0.8777, 0.3049, 0.8777, 0.3153, 0.8003, 0.3153, 0.8729, 0.3201, 0.8051, 0.3201, 0.8003, 0.3153, 0.8777, 0.3153, 0.8729, 0.3987, 0.8729, 0.3201, 0.8777, 0.3153, 0.8777, 0.4035, 0.622, 0.83, 0.5749, 0.83, 0.5749, 0.8197, 0.622, 0.8197, 0.8729, 0.3201, 0.8729, 0.3987, 0.8626, 0.3987, 0.8626, 0.3201, 0.003913, 0.6951, 0.003913, 0.4619, 0.1611, 0.4619, 0.1611, 0.6951, 0.7891, 0.7029, 0.7891, 0.7816, 0.7788, 0.7816, 0.7788, 0.7029, 0.4022, 0.8482, 0.3551, 0.8482, 0.3551, 0.8378, 0.4022, 0.8378, 0.5821, 0.718, 0.5821, 0.7967, 0.5773, 0.8015, 0.5773, 0.7132, 0.5821, 0.7967, 0.6499, 0.7967, 0.6547, 0.8015, 0.5773, 0.8015, 0.5669, 0.7132, 0.5773, 0.7132, 0.5773, 0.8015, 0.5669, 0.8015, 0.5773, 0.8015, 0.6547, 0.8015, 0.6547, 0.8118, 0.5773, 0.8118, 0.6547, 0.7132, 0.665, 0.7132, 0.665, 0.8015, 0.6547, 0.8015, 0.5773, 0.7029, 0.6547, 0.7029, 0.6547, 0.7132, 0.5773, 0.7132, 0.6499, 0.718, 0.5821, 0.718, 0.5773, 0.7132, 0.6547, 0.7132, 0.6499, 0.7967, 0.6499, 0.718, 0.6547, 0.7132, 0.6547, 0.8015, 0.4572, 0.83, 0.41, 0.83, 0.41, 0.8197, 0.4572, 0.8197, 0.6499, 0.718, 0.6499, 0.7967, 0.6395, 0.7967, 0.6395, 0.718, 0.1302, 0.7029, 0.1302, 0.9858, 0.121, 0.9858, 0.121, 0.7029, 0.1366, 0.7029, 0.1366, 0.9787, 0.1302, 0.9858, 0.1302, 0.7029, 0.1366, 0.9787, 0.1366, 0.7029, 0.1459, 0.7029, 0.1459, 0.9787, 0.7821, 0.4541, 0.7821, 0.003913, 0.6328, 0.003913, 0.6328, 0.4541, 0.2146, 0.7029, 0.2146, 0.9787, 0.2053, 0.9787, 0.2053, 0.7029, 0.2146, 0.9787, 0.2146, 0.7029, 0.2209, 0.7029, 0.2209, 0.9858, 0.2302, 0.7029, 0.2302, 0.9858, 0.2209, 0.9858, 0.2209, 0.7029, 0.2209, 0.9858, 0.2209, 0.9961, 0.1302, 0.9961, 0.1302, 0.9858, 0.1366, 0.9787, 0.2146, 0.9787, 0.2209, 0.9858, 0.1302, 0.9858, 0.2146, 0.9787, 0.1366, 0.9787, 0.1366, 0.9684, 0.2146, 0.9684, 0.4592, 0.4834, 0.4621, 0.4973, 0.5038, 0.4973, 0.5068, 0.4834, 0.5068, 0.4834, 0.5038, 0.4973, 0.4621, 0.4973, 0.4592, 0.4834, 1.0, 0.4123, 1.192e-07, 0.4123, 1.192e-07, 0.4177, 1.0, 0.4177, 0.4177, 0.4834, 0.4177, 0.4973, 0.4123, 0.4973, 0.4123, 0.4834, 1.0, 0.4834, 1.192e-07, 0.4834, 1.192e-07, 0.4973, 1.0, 0.4973, 0.4592, 0.4834, 0.4562, 0.4973, 0.4177, 0.4973, 0.4177, 0.4834, 0.5068, 0.4834, 0.5097, 0.4973, 0.5514, 0.4973, 0.5544, 0.4834, 0.5544, 0.4834, 0.5574, 0.4973, 0.602, 0.4973, 0.602, 0.4834, 0.4177, 0.4834, 0.4177, 0.4973, 0.4562, 0.4973, 0.4592, 0.4834, 0.602, 0.4834, 0.602, 0.4973, 0.5574, 0.4973, 0.5544, 0.4834, 0.5544, 0.4834, 0.5514, 0.4973, 0.5097, 0.4973, 0.5068, 0.4834, 0.9859, 0.4592, 0.9913, 0.4592, 0.9913, 0.4177, 0.9859, 0.4177, 0.9859, 0.5068, 0.9913, 0.5068, 0.9913, 0.4592, 0.9859, 0.4592, 0.9859, 0.5544, 0.9913, 0.5544, 0.9913, 0.5068, 0.9859, 0.5068, 0.5514, 0.4973, 0.5544, 0.4834, 0.5574, 0.4973, 0.5038, 0.4973, 0.5068, 0.4834, 0.5097, 0.4973, 0.4562, 0.4973, 0.4592, 0.4834, 0.4621, 0.4973, 0.4621, 0.4973, 0.4592, 0.4834, 0.4562, 0.4973, 0.5097, 0.4973, 0.5068, 0.4834, 0.5038, 0.4973, 0.5574, 0.4973, 0.5544, 0.4834, 0.5514, 0.4973, 0.9859, 0.602, 0.9913, 0.602, 0.9913, 0.5544, 0.9859, 0.5544, 0.5574, 0.4973, 0.5514, 0.4973, 0.5514, 0.5567, 0.5574, 0.5592, 0.9913, 0.4973, 0.9859, 0.4973, 0.9859, 0.5397, 0.9913, 0.5397, 0.9859, 0.4973, 0.9913, 0.4973, 0.9913, 0.5567, 0.9859, 0.5567, 0.5097, 0.4973, 0.5038, 0.4973, 0.5038, 0.5373, 0.5097, 0.5397, 0.5514, 0.4973, 0.5574, 0.4973, 0.5574, 0.5592, 0.5514, 0.5567, 0.9913, 0.4973, 0.9859, 0.4973, 0.9859, 0.5592, 0.9913, 0.5592, 0.9859, 0.4973, 0.9913, 0.4973, 0.9913, 0.5178, 0.9859, 0.5178, 0.4621, 0.4973, 0.4562, 0.4973, 0.4562, 0.5178, 0.4621, 0.5203, 0.9859, 0.4973, 0.9913, 0.4973, 0.9913, 0.5373, 0.9859, 0.5373, 0.5038, 0.4973, 0.5097, 0.4973, 0.5097, 0.5397, 0.5038, 0.5373, 0.4562, 0.4973, 0.4621, 0.4973, 0.4621, 0.5203, 0.4562, 0.5178, 0.9913, 0.4973, 0.9859, 0.4973, 0.9859, 0.5203, 0.9913, 0.5203, 0.4592, 0.4834, 0.5068, 0.4834, 0.5038, 0.4973, 0.4621, 0.4973, 0.5068, 0.4834, 0.4592, 0.4834, 0.4621, 0.4973, 0.5038, 0.4973, 0.4177, 0.4834, 0.4123, 0.4834, 0.4123, 0.4973, 0.4177, 0.4973, 0.4592, 0.4834, 0.4177, 0.4834, 0.4177, 0.4973, 0.4562, 0.4973, 0.5068, 0.4834, 0.5544, 0.4834, 0.5514, 0.4973, 0.5097, 0.4973, 0.5544, 0.4834, 0.602, 0.4834, 0.602, 0.4973, 0.5574, 0.4973, 0.4177, 0.4834, 0.4592, 0.4834, 0.4562, 0.4973, 0.4177, 0.4973, 0.602, 0.4834, 0.5544, 0.4834, 0.5574, 0.4973, 0.602, 0.4973, 0.5544, 0.4834, 0.5068, 0.4834, 0.5097, 0.4973, 0.5514, 0.4973, 0.01413, 0.4592, 0.01413, 0.4177, 0.008741, 0.4177, 0.008741, 0.4592, 0.01413, 0.5068, 0.01413, 0.4592, 0.008741, 0.4592, 0.008741, 0.5068, 0.01413, 0.5544, 0.01413, 0.5068, 0.008741, 0.5068, 0.008741, 0.5544, 0.5514, 0.4973, 0.5574, 0.4973, 0.5544, 0.4834, 0.5038, 0.4973, 0.5097, 0.4973, 0.5068, 0.4834, 0.4562, 0.4973, 0.4621, 0.4973, 0.4592, 0.4834, 0.4621, 0.4973, 0.4562, 0.4973, 0.4592, 0.4834, 0.5097, 0.4973, 0.5038, 0.4973, 0.5068, 0.4834, 0.5574, 0.4973, 0.5514, 0.4973, 0.5544, 0.4834, 0.01413, 0.602, 0.01413, 0.5544, 0.008741, 0.5544, 0.008741, 0.602, 0.5574, 0.4973, 0.5574, 0.5592, 0.5514, 0.5567, 0.5514, 0.4973, 0.008741, 0.4973, 0.008741, 0.5397, 0.01413, 0.5397, 0.01413, 0.4973, 0.01413, 0.4973, 0.01413, 0.5567, 0.008741, 0.5567, 0.008741, 0.4973, 0.5097, 0.4973, 0.5097, 0.5397, 0.5038, 0.5373, 0.5038, 0.4973, 0.5514, 0.4973, 0.5514, 0.5567, 0.5574, 0.5592, 0.5574, 0.4973, 0.008741, 0.4973, 0.008741, 0.5592, 0.01413, 0.5592, 0.01413, 0.4973, 0.01413, 0.4973, 0.01413, 0.5178, 0.008741, 0.5178, 0.008741, 0.4973, 0.4621, 0.4973, 0.4621, 0.5203, 0.4562, 0.5178, 0.4562, 0.4973, 0.01413, 0.4973, 0.01413, 0.5373, 0.008741, 0.5373, 0.008741, 0.4973, 0.5038, 0.4973, 0.5038, 0.5373, 0.5097, 0.5397, 0.5097, 0.4973, 0.4562, 0.4973, 0.4562, 0.5178, 0.4621, 0.5203, 0.4621, 0.4973, 0.008741, 0.4973, 0.008741, 0.5203, 0.01413, 0.5203, 0.01413, 0.4973, 1.192e-07, 0.4834, 1.0, 0.4834, 1.0, 0.4973, 1.192e-07, 0.4973, 0.003913, 0.6951, 0.003913, 0.4619, 0.1611, 0.4619, 0.1611, 0.6951, 0.7891, 0.7029, 0.7891, 0.7816, 0.7788, 0.7816, 0.7788, 0.7029, 0.4022, 0.8482, 0.3551, 0.8482, 0.3551, 0.8378, 0.4022, 0.8378, 0.5821, 0.718, 0.5821, 0.7967, 0.5773, 0.8015, 0.5773, 0.7132, 0.5821, 0.7967, 0.6499, 0.7967, 0.6547, 0.8015, 0.5773, 0.8015, 0.5669, 0.7132, 0.5773, 0.7132, 0.5773, 0.8015, 0.5669, 0.8015, 0.5773, 0.8015, 0.6547, 0.8015, 0.6547, 0.8118, 0.5773, 0.8118, 0.6547, 0.7132, 0.665, 0.7132, 0.665, 0.8015, 0.6547, 0.8015, 0.5773, 0.7029, 0.6547, 0.7029, 0.6547, 0.7132, 0.5773, 0.7132, 0.6499, 0.718, 0.5821, 0.718, 0.5773, 0.7132, 0.6547, 0.7132, 0.6499, 0.7967, 0.6499, 0.718, 0.6547, 0.7132, 0.6547, 0.8015, 0.4572, 0.83, 0.41, 0.83, 0.41, 0.8197, 0.4572, 0.8197, 0.6499, 0.718, 0.6499, 0.7967, 0.6395, 0.7967, 0.6395, 0.718])
me_35_casa_lod0.materials.append(mat_dirty_concrete_floor_4x4_ue4idgdlw)
me_35_casa_lod0.materials.append(mat_portas_janelas)
me_35_casa_lod0.materials.append(mat_madeira)
me_35_casa_lod0.use_remesh_fix_poles = True
me_35_casa_lod0.use_remesh_preserve_attributes = False
me_35_casa_lod0.use_mirror_vertex_groups = False
me_35_casa_lod0.update()
me_35_casa_lod1 = bpy.data.meshes.new('35_casa_LOD1')
me_35_casa_lod1.from_pydata([(-2.995, -2.029, 0.0), (-2.995, -2.029, 4.1), (-2.995, 2.029, 0.0), (-2.995, 2.029, 2.623), (3.005, -2.029, 0.0), (3.005, -2.029, 4.1), (3.005, 2.029, 0.0), (3.005, 2.029, 2.623), (2.92, -3.137, 1.88), (2.92, -3.137, 1.963), (2.92, -2.029, 1.88), (2.92, -2.029, 1.963), (2.953, -3.137, 1.88), (2.953, -3.137, 1.963), (2.953, -2.029, 1.88), (2.953, -2.029, 1.963), (3.005, -3.169, 1.88), (3.005, -3.169, 1.963), (3.005, -3.137, 1.88), (3.005, -3.137, 1.963), (-2.92, -3.137, 1.88), (-2.92, -3.137, 1.963), (-2.92, -2.029, 1.88), (-2.92, -2.029, 1.963), (-2.953, -3.137, 1.88), (-2.953, -3.137, 1.963), (-2.953, -2.029, 1.88), (-2.953, -2.029, 1.963), (-3.005, -3.169, 1.88), (-3.005, -3.169, 1.963), (-3.005, -3.137, 1.88), (-3.005, -3.137, 1.963)], [], [(6, 7, 5, 4), (0, 1, 3, 2), (2, 3, 7, 6), (5, 1, 0, 4), (16, 28, 30, 18), (18, 19, 17, 16), (18, 30, 31, 19), (8, 9, 11, 10), (14, 15, 13, 12), (10, 14, 12, 8), (30, 28, 29, 31), (20, 22, 23, 21), (26, 24, 25, 27), (22, 20, 24, 26), (28, 16, 17, 29)])
_uv = me_35_casa_lod1.uv_layers.new(name='UVMap')
_uv.uv.foreach_set('vector', [0.3734, 1.0, 0.3734, 0.6801, 0.7429, 0.5, 0.7429, 1.0, 0.3734, 0.5, 0.3734, 0.0, 0.7429, 0.1801, 0.7429, 0.5, 0.9818, 0.7317, 0.7429, 0.7317, 0.7429, 5.815e-08, 0.9818, 0.0, 0.3734, 0.0, 0.3734, 0.7317, 8.902e-08, 0.7317, 0.0, 8.722e-08, 1.0, 0.0, 1.0, 0.7329, 0.9971, 0.7329, 0.9971, 0.0, 0.03939, 0.7419, 0.03939, 0.7317, 0.04234, 0.7317, 0.04234, 0.7419, 0.9894, 0.0, 0.9894, 0.7329, 0.9818, 0.7329, 0.9818, 0.0, 0.02291, 0.8668, 0.01527, 0.8668, 0.01527, 0.7317, 0.02291, 0.7317, 0.01527, 0.8668, 0.007637, 0.8668, 0.007637, 0.7317, 0.01527, 0.7317, 0.03055, 0.7317, 0.0335, 0.7317, 0.0335, 0.8668, 0.03055, 0.8668, 0.03939, 0.7419, 0.03644, 0.7419, 0.03644, 0.7317, 0.03939, 0.7317, 0.007637, 0.7317, 0.007637, 0.8668, 2.171e-08, 0.8668, 0.0, 0.7317, 0.03055, 0.7317, 0.03055, 0.8668, 0.02291, 0.8668, 0.02291, 0.7317, 0.03644, 0.7317, 0.03644, 0.8668, 0.0335, 0.8668, 0.0335, 0.7317, 0.9971, 0.0, 0.9971, 0.7329, 0.9894, 0.7329, 0.9894, 0.0])
me_35_casa_lod1.materials.append(mat_lod)
me_35_casa_lod1.use_remesh_fix_poles = True
me_35_casa_lod1.use_remesh_preserve_attributes = False
me_35_casa_lod1.use_mirror_vertex_groups = False
me_35_casa_lod1.update()

# ---- objects
ob_telhado = bpy.data.objects.new('telhado', me_plane)
ob_35_casa_lod0 = bpy.data.objects.new('35_casa_LOD0', me_35_casa_lod0)
ob_35_casa_lod1 = bpy.data.objects.new('35_casa_LOD1', me_35_casa_lod1)

# ---- transforms, parenting, visibility, modifiers, constraints
ob_telhado.location = (0.005143, 0.04533, 3.345)
ob_telhado.lineart.crease_threshold = 0.0
ob_35_casa_lod0.location = (0.0, 0.0, 0.0)
ob_35_casa_lod0.lineart.crease_threshold = 0.0
ob_35_casa_lod1.location = (0.0, 0.0, 0.0)
ob_35_casa_lod1.lineart.crease_threshold = 0.0

# ---- collection membership
scene.collection.objects.link(ob_telhado)
col_casa35_lod0.objects.link(ob_35_casa_lod0)
col_casa35_lod1.objects.link(ob_35_casa_lod1)

# ---- scene / render settings (as saved in the file)
scene.frame_start = 1; scene.frame_end = 250; scene.frame_set(1)
scene.render.engine = 'CYCLES'
scene.cycles.use_denoising = False
scene.cycles.samples = 128
scene.cycles.sampling_pattern = 'TABULATED_SOBOL'
scene.cycles.use_adaptive_sampling = False
scene.cycles.use_light_tree = False
scene.cycles.bake_type = 'DIFFUSE'
scene.eevee.taa_render_samples = 128
scene.view_settings.view_transform = 'Filmic'
bpy.context.view_layer.update()

# ---- added for rendering (the .blend has no active camera and no usable light): camera, sun
cam_auto = bpy.data.cameras.new('AutoCamera')
cam_auto.lens = 50.0
cam_auto.sensor_width = 36.0
cam_auto.clip_end = 1000.0
ob_auto_camera = bpy.data.objects.new('AutoCamera', cam_auto)
scene.collection.objects.link(ob_auto_camera)
ob_auto_camera.location = (8.49537, -10.6804, 8.88382)
ob_auto_camera.rotation_euler = (1.09748, -7.21219e-08, 0.694738)
scene.camera = ob_auto_camera
light_auto_sun = bpy.data.lights.new('AutoSun', 'SUN')
light_auto_sun.energy = 3.0
light_auto_sun.angle = 0.0523599
ob_auto_sun = bpy.data.objects.new('AutoSun', light_auto_sun)
scene.collection.objects.link(ob_auto_sun)
ob_auto_sun.rotation_euler = (0.872665, 0.174533, 0.523599)
bpy.context.view_layer.update()
